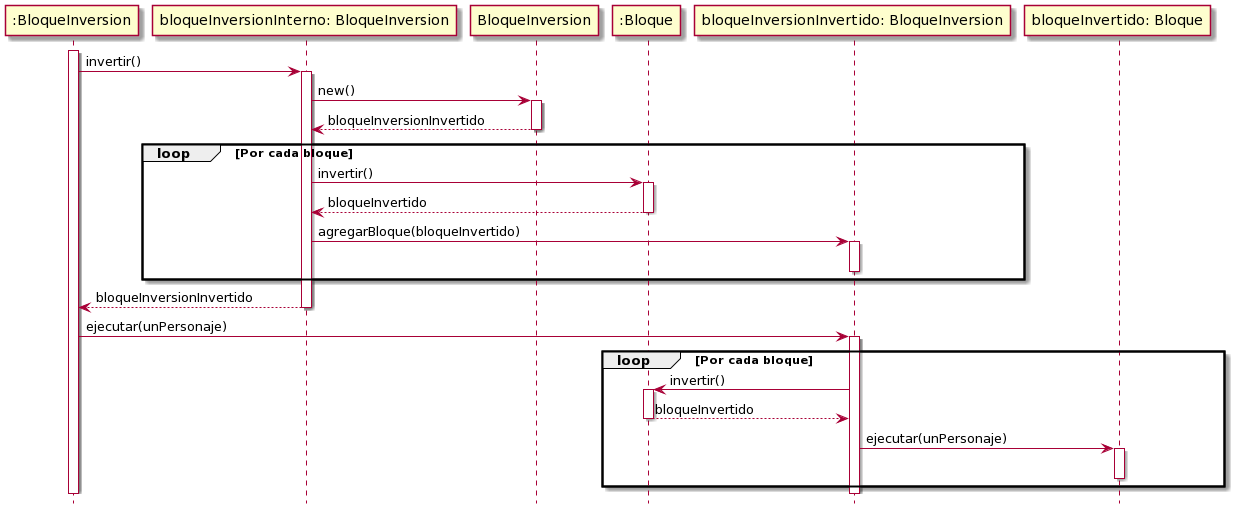

The diagram above was rendered by PlantUML. Its source (embedded in the PNG):
@startuml
hide footbox

participant ":BloqueInversion" as BloqueInversion
participant "bloqueInversionInterno: BloqueInversion" as BloqueInversionInterno
participant "BloqueInversion" as BloqueInversionClase
participant ":Bloque" as Bloque
participant "bloqueInversionInvertido: BloqueInversion" as BloqueInversionInvertido
participant "bloqueInvertido: Bloque" as BloqueInvertido

activate BloqueInversion
BloqueInversion -> BloqueInversionInterno: invertir()
activate BloqueInversionInterno
BloqueInversionInterno -> BloqueInversionClase : new()
activate BloqueInversionClase
BloqueInversionInterno <-- BloqueInversionClase : bloqueInversionInvertido
deactivate BloqueInversionClase
loop Por cada bloque
    BloqueInversionInterno -> Bloque : invertir()
    activate Bloque
    BloqueInversionInterno <-- Bloque : bloqueInvertido
    deactivate Bloque
    BloqueInversionInterno -> BloqueInversionInvertido : agregarBloque(bloqueInvertido)
    activate BloqueInversionInvertido
    deactivate BloqueInversionInvertido
end
BloqueInversion <-- BloqueInversionInterno: bloqueInversionInvertido
deactivate BloqueInversionInterno
BloqueInversion -> BloqueInversionInvertido : ejecutar(unPersonaje)
activate BloqueInversionInvertido
loop Por cada bloque
    BloqueInversionInvertido -> Bloque: invertir()
    activate Bloque
    BloqueInversionInvertido <-- Bloque: bloqueInvertido
    deactivate Bloque
    BloqueInversionInvertido -> BloqueInvertido : ejecutar(unPersonaje)
    activate BloqueInvertido
    deactivate BloqueInvertido
end
deactivate BloqueInversionInvertido
deactivate BloqueInversion
@enduml